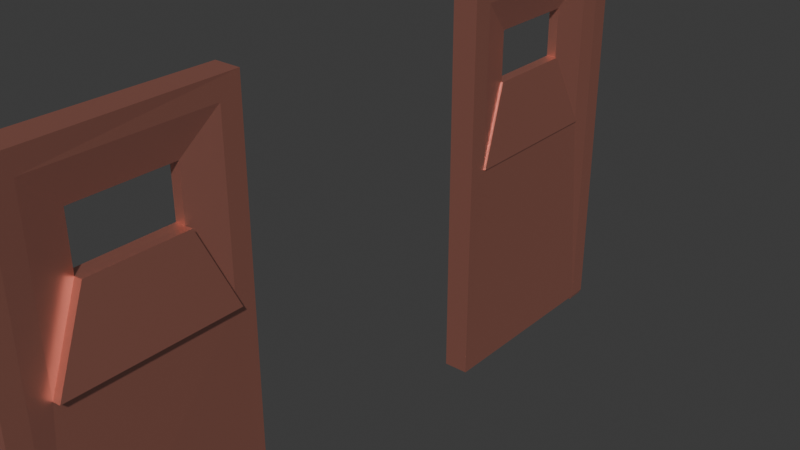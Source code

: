 # Source: iron_door.blend  (saved by Blender 5.1.30; exported with 4.5.12 LTS)
import bpy
from mathutils import Matrix  # noqa: F401  (used for matrix-valued properties, if any)

bpy.ops.wm.read_factory_settings(use_empty=True)
scene = bpy.context.scene
scene.name = 'Scene'

# ---- collections
col_collection = bpy.data.collections.new('Collection'); scene.collection.children.link(col_collection)

# ---- materials (node trees are filled in below, after node groups)
mat_irondoor = bpy.data.materials.new('irondoor')

# ---- material node trees
mat_irondoor.use_nodes = True; mat_irondoor.node_tree.nodes.clear()
_N = mat_irondoor.node_tree.nodes; _L = mat_irondoor.node_tree.links
n0 = _N.new('ShaderNodeBsdfPrincipled'); n0.name = 'Principled BSDF'; n0.location = (-200, 100)
n0.inputs[0].default_value = (0.8, 0.2595, 0.1742, 1.0)
n0.inputs[1].default_value = 0.625
n0.inputs[2].default_value = 0.4107
n0.inputs[3].default_value = 7.6
n1 = _N.new('ShaderNodeOutputMaterial'); n1.name = 'Material Output'; n1.location = (200, 100)
_L.new(n0.outputs[0], n1.inputs[0])
n1.is_active_output = True

# ---- world
world_world = bpy.data.worlds.new('World'); scene.world = world_world
world_world.use_nodes = True; world_world.node_tree.nodes.clear()
_N = world_world.node_tree.nodes; _L = world_world.node_tree.links
n0 = _N.new('ShaderNodeOutputWorld'); n0.name = 'World Output'; n0.location = (200, 100)
n1 = _N.new('ShaderNodeBackground'); n1.name = 'Background'; n1.location = (-200, 100)
n1.inputs[0].default_value = (0.05088, 0.05088, 0.05088, 1.0)
_L.new(n1.outputs[0], n0.inputs[0])
n0.is_active_output = True
world_world.color = (0.05088, 0.05088, 0.05088)
world_world.sun_shadow_jitter_overblur = 0.0

# ---- meshes
me_plane = bpy.data.meshes.new('Plane')
me_plane.from_pydata([(-3.0, -1.0, 0.02338), (1.0, -1.0, 0.02338), (-3.0, 1.0, 1.51e-07), (1.0, 1.0, 0.0), (-2.462, 0.4621, -0.07544), (-2.462, -0.4621, -0.07544), (-1.96, -0.4621, -0.07544), (-1.96, 0.4621, -0.07544), (-2.803, 0.803, 1.436e-07), (-2.803, -0.803, 1.436e-07), (-1.197, -0.803, 1.584e-07), (-1.197, 0.803, 1.584e-07), (-2.803, 0.803, -0.25), (-2.803, -0.803, -0.25), (-1.197, -0.803, -0.25), (-1.197, 0.803, -0.25), (-3.0, 1.0, -0.25), (-3.0, -1.0, -0.2734), (1.0, -1.0, -0.2734), (1.0, 1.0, -0.25), (-2.462, 0.4621, -0.1746), (-2.462, -0.4621, -0.1746), (-1.96, -0.4621, -0.1746), (-1.96, 0.4621, -0.1746), (-3.0, -1.191, 0.02338), (1.0, -1.191, 0.02338), (-3.0, -1.191, -0.2734), (1.0, -1.191, -0.2734), (-3.1, -1.0, 1.51e-07), (-3.1, -1.0, -0.25), (-3.1, -1.191, 1.51e-07), (-3.1, -1.191, -0.25), (1.05, -1.0, -0.25), (1.05, -1.0, 1.625e-08), (1.05, -1.191, -0.25), (1.05, -1.191, 1.625e-08), (-1.205, -0.803, 0.08222), (-1.205, 0.803, 0.08222), (-1.968, -0.4621, 0.006785), (-1.968, 0.4621, 0.006785)], [], [(13, 12, 16, 17), (9, 0, 2, 8), (10, 1, 0, 9), (11, 3, 1, 10), (8, 2, 3, 11), (5, 9, 8, 4), (6, 10, 9, 5), (6, 7, 39, 38), (4, 8, 11, 7), (14, 13, 17, 18), (15, 14, 18, 19), (12, 15, 19, 16), (21, 20, 12, 13), (22, 21, 13, 14), (23, 22, 14, 15), (20, 23, 15, 12), (1, 3, 19, 18), (4, 7, 23, 20), (2, 0, 17, 16), (6, 5, 21, 22), (3, 2, 16, 19), (17, 0, 28, 29), (7, 6, 22, 23), (5, 4, 20, 21), (24, 25, 27, 26), (0, 1, 25, 24), (18, 17, 26, 27), (27, 25, 35, 34), (29, 28, 30, 31), (26, 17, 29, 31), (24, 26, 31, 30), (0, 24, 30, 28), (33, 32, 34, 35), (18, 27, 34, 32), (25, 1, 33, 35), (1, 18, 32, 33), (39, 37, 36, 38), (7, 11, 37, 39), (11, 10, 36, 37), (10, 6, 38, 36)])
_uv = me_plane.uv_layers.new(name='UVMap')
_uv.uv.foreach_set('vector', [0.04924, 0.09848, 0.04924, 0.9015, 0.0, 1.0, 0.0, 0.0, 0.04924, 0.09848, 0.0, 0.0, 0.0, 1.0, 0.04924, 0.9015, 0.9508, 0.09848, 1.0, 0.0, 0.0, 0.0, 0.04924, 0.09848, 0.9508, 0.9015, 1.0, 1.0, 1.0, 0.0, 0.9508, 0.09848, 0.04924, 0.9015, 0.0, 1.0, 1.0, 1.0, 0.9508, 0.9015, 0.2406, 0.269, 0.04924, 0.09848, 0.04924, 0.9015, 0.2406, 0.731, 0.7594, 0.269, 0.9508, 0.09848, 0.04924, 0.09848, 0.2406, 0.269, 0.7594, 0.269, 0.7594, 0.731, 0.7594, 0.731, 0.7594, 0.269, 0.2406, 0.731, 0.04924, 0.9015, 0.9508, 0.9015, 0.7594, 0.731, 0.9508, 0.09848, 0.04924, 0.09848, 0.0, 0.0, 1.0, 0.0, 0.9508, 0.9015, 0.9508, 0.09848, 1.0, 0.0, 1.0, 1.0, 0.04924, 0.9015, 0.9508, 0.9015, 1.0, 1.0, 0.0, 1.0, 0.2406, 0.269, 0.2406, 0.731, 0.04924, 0.9015, 0.04924, 0.09848, 0.7594, 0.269, 0.2406, 0.269, 0.04924, 0.09848, 0.9508, 0.09848, 0.7594, 0.731, 0.7594, 0.269, 0.9508, 0.09848, 0.9508, 0.9015, 0.2406, 0.731, 0.7594, 0.731, 0.9508, 0.9015, 0.04924, 0.9015, 1.0, 0.0, 1.0, 1.0, 1.0, 1.0, 1.0, 0.0, 0.2406, 0.731, 0.7594, 0.731, 0.7594, 0.731, 0.2406, 0.731, 0.0, 1.0, 0.0, 0.0, 0.0, 0.0, 0.0, 1.0, 0.7594, 0.269, 0.2406, 0.269, 0.2406, 0.269, 0.7594, 0.269, 1.0, 1.0, 0.0, 1.0, 0.0, 1.0, 1.0, 1.0, 0.0, 0.0, 0.0, 0.0, 0.0, 0.0, 0.0, 0.0, 0.7594, 0.731, 0.7594, 0.269, 0.7594, 0.269, 0.7594, 0.731, 0.2406, 0.269, 0.2406, 0.731, 0.2406, 0.731, 0.2406, 0.269, 0.0, 0.0, 1.0, 0.0, 1.0, 0.0, 0.0, 0.0, 0.0, 0.0, 1.0, 0.0, 1.0, 0.0, 0.0, 0.0, 1.0, 0.0, 0.0, 0.0, 0.0, 0.0, 1.0, 0.0, 1.0, 0.0, 1.0, 0.0, 1.0, 0.0, 1.0, 0.0, 0.0, 0.0, 0.0, 0.0, 0.0, 0.0, 0.0, 0.0, 0.0, 0.0, 0.0, 0.0, 0.0, 0.0, 0.0, 0.0, 0.0, 0.0, 0.0, 0.0, 0.0, 0.0, 0.0, 0.0, 0.0, 0.0, 0.0, 0.0, 0.0, 0.0, 0.0, 0.0, 1.0, 0.0, 1.0, 0.0, 1.0, 0.0, 1.0, 0.0, 1.0, 0.0, 1.0, 0.0, 1.0, 0.0, 1.0, 0.0, 1.0, 0.0, 1.0, 0.0, 1.0, 0.0, 1.0, 0.0, 1.0, 0.0, 1.0, 0.0, 1.0, 0.0, 1.0, 0.0, 0.7594, 0.731, 0.9508, 0.9015, 0.9508, 0.09848, 0.7594, 0.269, 0.7594, 0.731, 0.9508, 0.9015, 0.9508, 0.9015, 0.7594, 0.731, 0.9508, 0.9015, 0.9508, 0.09848, 0.9508, 0.09848, 0.9508, 0.9015, 0.9508, 0.09848, 0.7594, 0.269, 0.7594, 0.269, 0.9508, 0.09848])
me_plane.materials.append(mat_irondoor)
me_plane.update()
me_plane_001 = bpy.data.meshes.new('Plane.001')
me_plane_001.from_pydata([(-1.503, -0.6243, 0.1484), (2.497, -0.6243, 0.1484), (-1.503, 1.376, 0.125), (2.497, 1.376, 0.125), (-0.9653, 0.8378, 0.04958), (-0.9653, -0.08635, 0.04958), (-0.4632, -0.08635, 0.04958), (-0.4632, 0.8378, 0.04958), (-1.306, 1.179, 0.125), (-1.306, -0.4273, 0.125), (0.2999, -0.4273, 0.125), (0.2999, 1.179, 0.125), (-1.306, 1.179, -0.125), (-1.306, -0.4273, -0.125), (0.2999, -0.4273, -0.125), (0.2999, 1.179, -0.125), (-1.503, 1.376, -0.125), (-1.503, -0.6243, -0.1484), (2.497, -0.6243, -0.1484), (2.497, 1.376, -0.125), (-0.9653, 0.8378, -0.04958), (-0.9653, -0.08635, -0.04958), (-0.4632, -0.08635, -0.04958), (-0.4632, 0.8378, -0.04958), (-1.503, -0.8151, 0.1484), (2.497, -0.8151, 0.1484), (-1.503, -0.8151, -0.1484), (2.497, -0.8151, -0.1484), (-1.603, -0.6243, 0.125), (-1.603, -0.6243, -0.125), (-1.603, -0.8151, 0.125), (-1.603, -0.8151, -0.125), (2.547, -0.6243, -0.125), (2.547, -0.6243, 0.125), (2.547, -0.8151, -0.125), (2.547, -0.8151, 0.125), (0.2983, -0.4273, -0.1405), (0.2983, 1.179, -0.1405), (-0.4648, -0.08635, -0.06505), (-0.4648, 0.8378, -0.06505)], [], [(13, 12, 16, 17), (9, 0, 2, 8), (10, 1, 0, 9), (11, 3, 1, 10), (8, 2, 3, 11), (5, 9, 8, 4), (6, 10, 9, 5), (7, 11, 10, 6), (4, 8, 11, 7), (14, 13, 17, 18), (15, 14, 18, 19), (12, 15, 19, 16), (21, 20, 12, 13), (22, 21, 13, 14), (22, 14, 36, 38), (20, 23, 15, 12), (1, 3, 19, 18), (4, 7, 23, 20), (2, 0, 17, 16), (6, 5, 21, 22), (3, 2, 16, 19), (17, 0, 28, 29), (7, 6, 22, 23), (5, 4, 20, 21), (24, 25, 27, 26), (0, 1, 25, 24), (18, 17, 26, 27), (27, 25, 35, 34), (29, 28, 30, 31), (26, 17, 29, 31), (24, 26, 31, 30), (0, 24, 30, 28), (33, 32, 34, 35), (18, 27, 34, 32), (25, 1, 33, 35), (1, 18, 32, 33), (39, 38, 36, 37), (23, 22, 38, 39), (15, 23, 39, 37), (14, 15, 37, 36)])
_uv = me_plane_001.uv_layers.new(name='UVMap')
_uv.uv.foreach_set('vector', [0.04924, 0.09848, 0.04924, 0.9015, 0.0, 1.0, 0.0, 0.0, 0.04924, 0.09848, 0.0, 0.0, 0.0, 1.0, 0.04924, 0.9015, 0.9508, 0.09848, 1.0, 0.0, 0.0, 0.0, 0.04924, 0.09848, 0.9508, 0.9015, 1.0, 1.0, 1.0, 0.0, 0.9508, 0.09848, 0.04924, 0.9015, 0.0, 1.0, 1.0, 1.0, 0.9508, 0.9015, 0.2406, 0.269, 0.04924, 0.09848, 0.04924, 0.9015, 0.2406, 0.731, 0.7594, 0.269, 0.9508, 0.09848, 0.04924, 0.09848, 0.2406, 0.269, 0.7594, 0.731, 0.9508, 0.9015, 0.9508, 0.09848, 0.7594, 0.269, 0.2406, 0.731, 0.04924, 0.9015, 0.9508, 0.9015, 0.7594, 0.731, 0.9508, 0.09848, 0.04924, 0.09848, 0.0, 0.0, 1.0, 0.0, 0.9508, 0.9015, 0.9508, 0.09848, 1.0, 0.0, 1.0, 1.0, 0.04924, 0.9015, 0.9508, 0.9015, 1.0, 1.0, 0.0, 1.0, 0.2406, 0.269, 0.2406, 0.731, 0.04924, 0.9015, 0.04924, 0.09848, 0.7594, 0.269, 0.2406, 0.269, 0.04924, 0.09848, 0.9508, 0.09848, 0.7594, 0.269, 0.9508, 0.09848, 0.9508, 0.09848, 0.7594, 0.269, 0.2406, 0.731, 0.7594, 0.731, 0.9508, 0.9015, 0.04924, 0.9015, 1.0, 0.0, 1.0, 1.0, 1.0, 1.0, 1.0, 0.0, 0.2406, 0.731, 0.7594, 0.731, 0.7594, 0.731, 0.2406, 0.731, 0.0, 1.0, 0.0, 0.0, 0.0, 0.0, 0.0, 1.0, 0.7594, 0.269, 0.2406, 0.269, 0.2406, 0.269, 0.7594, 0.269, 1.0, 1.0, 0.0, 1.0, 0.0, 1.0, 1.0, 1.0, 0.0, 0.0, 0.0, 0.0, 0.0, 0.0, 0.0, 0.0, 0.7594, 0.731, 0.7594, 0.269, 0.7594, 0.269, 0.7594, 0.731, 0.2406, 0.269, 0.2406, 0.731, 0.2406, 0.731, 0.2406, 0.269, 0.0, 0.0, 1.0, 0.0, 1.0, 0.0, 0.0, 0.0, 0.0, 0.0, 1.0, 0.0, 1.0, 0.0, 0.0, 0.0, 1.0, 0.0, 0.0, 0.0, 0.0, 0.0, 1.0, 0.0, 1.0, 0.0, 1.0, 0.0, 1.0, 0.0, 1.0, 0.0, 0.0, 0.0, 0.0, 0.0, 0.0, 0.0, 0.0, 0.0, 0.0, 0.0, 0.0, 0.0, 0.0, 0.0, 0.0, 0.0, 0.0, 0.0, 0.0, 0.0, 0.0, 0.0, 0.0, 0.0, 0.0, 0.0, 0.0, 0.0, 0.0, 0.0, 0.0, 0.0, 1.0, 0.0, 1.0, 0.0, 1.0, 0.0, 1.0, 0.0, 1.0, 0.0, 1.0, 0.0, 1.0, 0.0, 1.0, 0.0, 1.0, 0.0, 1.0, 0.0, 1.0, 0.0, 1.0, 0.0, 1.0, 0.0, 1.0, 0.0, 1.0, 0.0, 1.0, 0.0, 0.7594, 0.731, 0.7594, 0.269, 0.9508, 0.09848, 0.9508, 0.9015, 0.7594, 0.731, 0.7594, 0.269, 0.7594, 0.269, 0.7594, 0.731, 0.9508, 0.9015, 0.7594, 0.731, 0.7594, 0.731, 0.9508, 0.9015, 0.9508, 0.09848, 0.9508, 0.9015, 0.9508, 0.9015, 0.9508, 0.09848])
me_plane_001.materials.append(mat_irondoor)
me_plane_001.update()
arm_armature = bpy.data.armatures.new('Armature')  # bones are not reproduced
arm_armature_001 = bpy.data.armatures.new('Armature.001')  # bones are not reproduced

# ---- objects
ob_plane = bpy.data.objects.new('Plane', me_plane)
ob_plane_001 = bpy.data.objects.new('Plane.001', me_plane_001)
ob_armature = bpy.data.objects.new('Armature', arm_armature)
ob_armature_001 = bpy.data.objects.new('Armature.001', arm_armature_001)

# ---- transforms, parenting, visibility, modifiers, constraints
ob_plane.parent = ob_armature
ob_plane.matrix_parent_inverse = Matrix(((1.0, -0.0, -0.0, 0.116), (-0.0, 1.0, 0.00127, -0.7592), (0.0, -0.00127, 1.0, -0.6272), (0.0, 0.0, -0.0, 1.0)))
ob_plane.location = (0.0, 0.0, 0.0)
ob_plane.rotation_euler = (-0.0, 1.571, 0.0)
ob_plane_001.parent = ob_armature_001
ob_plane_001.matrix_parent_inverse = Matrix(((-1.0, 1.51e-07, -1.388e-17, -0.116), (-1.51e-07, -1.0, 0.00127, 1.261), (1.918e-10, 0.00127, 1.0, -0.6298), (-0.0, 0.0, -0.0, 1.0)))
ob_plane_001.location = (-0.125, 2.402, 1.497)
ob_plane_001.rotation_euler = (-3.142, 1.571, 0.0)
ob_armature.location = (-0.116, -1.068, 0.6258)
ob_armature_001.location = (-0.116, 2.176, 0.627)
ob_armature_001.rotation_euler = (0.0, -0.0, 3.142)

# ---- collection membership
col_collection.objects.link(ob_plane)
col_collection.objects.link(ob_plane_001)
col_collection.objects.link(ob_armature)
col_collection.objects.link(ob_armature_001)

# ---- scene / render settings (as saved in the file)
scene.frame_start = 1; scene.frame_end = 250; scene.frame_set(1)
scene.render.engine = 'BLENDER_EEVEE_NEXT'
scene.render.bake_bias = 0.0
scene.render.bake_samples = 0
scene.cycles.sampling_pattern = 'TABULATED_SOBOL'
scene.eevee.use_volume_custom_range = False
bpy.context.view_layer.update()

# ---- added for rendering (the .blend has no active camera and no usable light): camera, sun
cam_auto = bpy.data.cameras.new('AutoCamera')
cam_auto.lens = 50.0
cam_auto.sensor_width = 36.0
cam_auto.clip_end = 1000.0
ob_auto_camera = bpy.data.objects.new('AutoCamera', cam_auto)
scene.collection.objects.link(ob_auto_camera)
ob_auto_camera.location = (5.51536, -5.72018, 5.51336)
ob_auto_camera.rotation_euler = (1.09748, -7.21219e-08, 0.694738)
scene.camera = ob_auto_camera
light_auto_sun = bpy.data.lights.new('AutoSun', 'SUN')
light_auto_sun.energy = 3.0
light_auto_sun.angle = 0.0523599
ob_auto_sun = bpy.data.objects.new('AutoSun', light_auto_sun)
scene.collection.objects.link(ob_auto_sun)
ob_auto_sun.rotation_euler = (0.872665, 0.174533, 0.523599)
bpy.context.view_layer.update()
